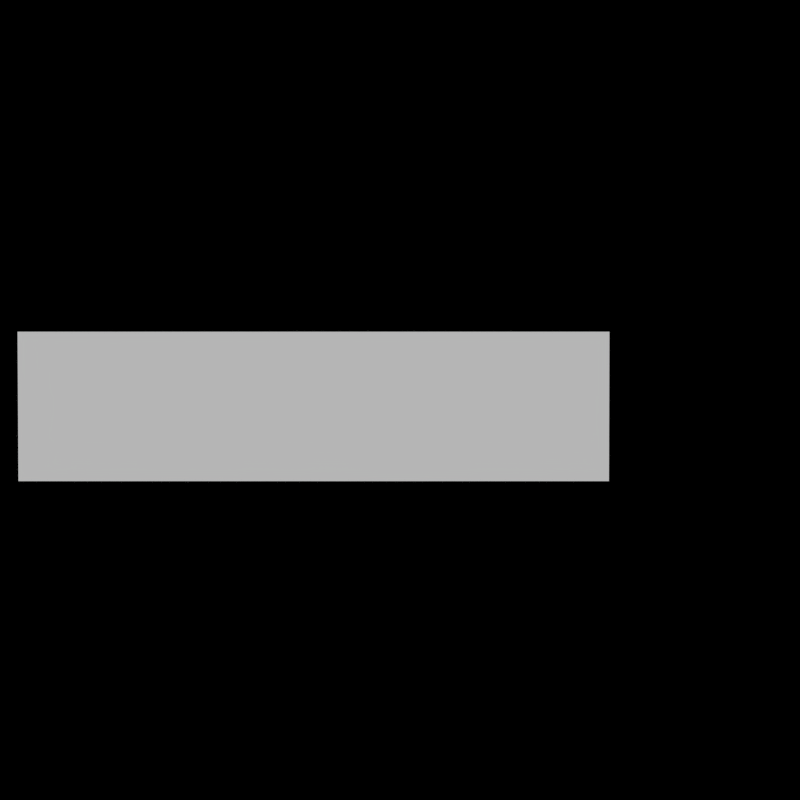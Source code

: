 # Source: datacube_Grid.blend  (saved by Blender 2.76.0; exported with 4.5.12 LTS)
import bpy
from mathutils import Matrix  # noqa: F401  (used for matrix-valued properties, if any)

bpy.ops.wm.read_factory_settings(use_empty=True)
scene = bpy.context.scene
scene.name = 'Scene'

# ---- collections
col_collection_1 = bpy.data.collections.new('Collection 1'); scene.collection.children.link(col_collection_1)

# ---- materials (node trees are filled in below, after node groups)
mat_materialdata = bpy.data.materials.new('MaterialData')
mat_materialdata.alpha_threshold = 0.0
mat_materialdata.use_transparent_shadow = False
mat_materialdata.preview_render_type = 'FLAT'
mat_materialdata.roughness = 0.5
mat_materialdata.line_color = (0.0, 0.0, 0.0, 1.0)

# ---- material node trees

# ---- world
world_world = bpy.data.worlds.new('World'); scene.world = world_world
world_world.color = (0.0, 0.0, 0.0)
world_world.use_sun_shadow = False
world_world.sun_shadow_jitter_overblur = 0.0
world_world.cycles.sampling_method = 'MANUAL'
world_world.cycles.sample_map_resolution = 256

# ---- cameras
cam_camera = bpy.data.cameras.new('Camera')
cam_camera.clip_end = 100.0
cam_camera.lens = 35.0
cam_camera.sensor_width = 32.0
cam_camera.sensor_height = 18.0
cam_camera.ortho_scale = 7.314
cam_camera.dof.focus_distance = 0.0
cam_camera.dof.aperture_fstop = 128.0

# ---- meshes
me_cube_001 = bpy.data.meshes.new('Cube.001')
me_cube_001.from_pydata([(-1.0, -1.0, -1.0), (-1.0, -1.0, 1.0), (-1.0, 1.0, -1.0), (-1.0, 1.0, 1.0), (1.0, -1.0, -1.0), (1.0, -1.0, 1.0), (1.0, 1.0, -1.0), (1.0, 1.0, 1.0)], [], [(1, 3, 2, 0), (3, 7, 6, 2), (7, 5, 4, 6), (5, 1, 0, 4), (0, 2, 6, 4), (5, 7, 3, 1)])
me_cube_001.materials.append(mat_materialdata)
me_cube_001.use_remesh_preserve_volume = False
me_cube_001.use_remesh_preserve_attributes = False
me_cube_001.use_mirror_vertex_groups = False
me_cube_001.update()

# ---- objects
ob_datacube = bpy.data.objects.new('DataCube', me_cube_001)
ob_camera = bpy.data.objects.new('Camera', cam_camera)

# ---- transforms, parenting, visibility, modifiers, constraints
ob_datacube.location = (0.0, 0.0, 0.0)
ob_datacube.scale = (30.46, 30.46, 7.703)
ob_datacube.lineart.crease_threshold = 0.0
ob_camera.location = (8.903, -120.6, 1.917)
ob_camera.rotation_euler = (1.557, 2.54e-06, 2.507e-06)
ob_camera.scale = (1.0, 1.0, 1.0)
ob_camera.lock_rotations_4d = False
ob_camera.empty_display_type = 'ARROWS'
ob_camera.color = (0.0, 0.0, 0.0, 0.0)
ob_camera.display_type = 'WIRE'
ob_camera.lineart.crease_threshold = 0.0

# ---- collection membership
col_collection_1.objects.link(ob_datacube)
col_collection_1.objects.link(ob_camera)

# ---- scene / render settings (as saved in the file)
scene.camera = ob_camera
scene.frame_start = 0; scene.frame_end = 200; scene.frame_set(0)
scene.render.engine = 'BLENDER_EEVEE_NEXT'
scene.render.image_settings.color_mode = 'RGB'
scene.render.image_settings.quality = 100
scene.render.image_settings.compression = 100
scene.render.resolution_x = 1024
scene.render.resolution_y = 1024
scene.render.dither_intensity = 0.0
scene.render.bake_margin = 2
scene.render.bake_bias = 0.0
scene.render.use_stamp_note = True
scene.cycles.use_denoising = False
scene.cycles.samples = 10
scene.cycles.sampling_pattern = 'TABULATED_SOBOL'
scene.cycles.light_sampling_threshold = 0.0
scene.cycles.use_adaptive_sampling = False
scene.cycles.use_light_tree = False
scene.cycles.blur_glossy = 0.0
scene.cycles.volume_bounces = 1
scene.cycles.pixel_filter_type = 'GAUSSIAN'
scene.cycles.sample_clamp_indirect = 0.0
scene.view_settings.view_transform = 'Standard'
bpy.context.view_layer.update()

# ---- added for rendering (the .blend has no usable light): sun
light_auto_sun = bpy.data.lights.new('AutoSun', 'SUN')
light_auto_sun.energy = 3.0
light_auto_sun.angle = 0.0523599
ob_auto_sun = bpy.data.objects.new('AutoSun', light_auto_sun)
scene.collection.objects.link(ob_auto_sun)
ob_auto_sun.rotation_euler = (0.872665, 0.174533, 0.523599)
bpy.context.view_layer.update()
